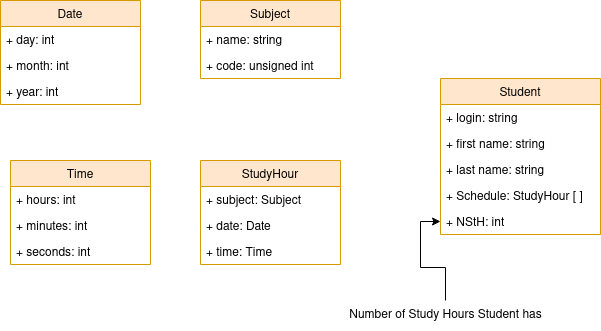

The diagram above was exported from draw.io. Its source (the exported page's mxGraphModel, read from the mxfile embedded in the PNG):
<mxGraphModel dx="677" dy="338" grid="1" gridSize="10" guides="1" tooltips="1" connect="1" arrows="1" fold="1" page="1" pageScale="1" pageWidth="850" pageHeight="1100" math="0" shadow="0">
  <root>
    <mxCell id="0" />
    <mxCell id="1" parent="0" />
    <mxCell id="Qm-jC9xtMFt2Q9KUEN7E-1" value="Date" style="swimlane;fontStyle=0;childLayout=stackLayout;horizontal=1;startSize=26;fillColor=#ffe6cc;horizontalStack=0;resizeParent=1;resizeParentMax=0;resizeLast=0;collapsible=1;marginBottom=0;strokeColor=#d79b00;" parent="1" vertex="1">
      <mxGeometry y="40" width="140" height="104" as="geometry" />
    </mxCell>
    <mxCell id="Qm-jC9xtMFt2Q9KUEN7E-2" value="+ day: int" style="text;strokeColor=none;fillColor=none;align=left;verticalAlign=top;spacingLeft=4;spacingRight=4;overflow=hidden;rotatable=0;points=[[0,0.5],[1,0.5]];portConstraint=eastwest;" parent="Qm-jC9xtMFt2Q9KUEN7E-1" vertex="1">
      <mxGeometry y="26" width="140" height="26" as="geometry" />
    </mxCell>
    <mxCell id="Qm-jC9xtMFt2Q9KUEN7E-3" value="+ month: int" style="text;strokeColor=none;fillColor=none;align=left;verticalAlign=top;spacingLeft=4;spacingRight=4;overflow=hidden;rotatable=0;points=[[0,0.5],[1,0.5]];portConstraint=eastwest;" parent="Qm-jC9xtMFt2Q9KUEN7E-1" vertex="1">
      <mxGeometry y="52" width="140" height="26" as="geometry" />
    </mxCell>
    <mxCell id="Qm-jC9xtMFt2Q9KUEN7E-4" value="+ year: int" style="text;strokeColor=none;fillColor=none;align=left;verticalAlign=top;spacingLeft=4;spacingRight=4;overflow=hidden;rotatable=0;points=[[0,0.5],[1,0.5]];portConstraint=eastwest;" parent="Qm-jC9xtMFt2Q9KUEN7E-1" vertex="1">
      <mxGeometry y="78" width="140" height="26" as="geometry" />
    </mxCell>
    <mxCell id="Qm-jC9xtMFt2Q9KUEN7E-5" value="Student" style="swimlane;fontStyle=0;childLayout=stackLayout;horizontal=1;startSize=26;fillColor=#ffe6cc;horizontalStack=0;resizeParent=1;resizeParentMax=0;resizeLast=0;collapsible=1;marginBottom=0;strokeColor=#d79b00;" parent="1" vertex="1">
      <mxGeometry x="440" y="118" width="160" height="156" as="geometry" />
    </mxCell>
    <mxCell id="Qm-jC9xtMFt2Q9KUEN7E-6" value="+ login: string" style="text;strokeColor=none;fillColor=none;align=left;verticalAlign=top;spacingLeft=4;spacingRight=4;overflow=hidden;rotatable=0;points=[[0,0.5],[1,0.5]];portConstraint=eastwest;" parent="Qm-jC9xtMFt2Q9KUEN7E-5" vertex="1">
      <mxGeometry y="26" width="160" height="26" as="geometry" />
    </mxCell>
    <mxCell id="Qm-jC9xtMFt2Q9KUEN7E-7" value="+ first name: string" style="text;strokeColor=none;fillColor=none;align=left;verticalAlign=top;spacingLeft=4;spacingRight=4;overflow=hidden;rotatable=0;points=[[0,0.5],[1,0.5]];portConstraint=eastwest;" parent="Qm-jC9xtMFt2Q9KUEN7E-5" vertex="1">
      <mxGeometry y="52" width="160" height="26" as="geometry" />
    </mxCell>
    <mxCell id="Qm-jC9xtMFt2Q9KUEN7E-8" value="+ last name: string" style="text;strokeColor=none;fillColor=none;align=left;verticalAlign=top;spacingLeft=4;spacingRight=4;overflow=hidden;rotatable=0;points=[[0,0.5],[1,0.5]];portConstraint=eastwest;" parent="Qm-jC9xtMFt2Q9KUEN7E-5" vertex="1">
      <mxGeometry y="78" width="160" height="26" as="geometry" />
    </mxCell>
    <mxCell id="Qm-jC9xtMFt2Q9KUEN7E-21" value="+ Schedule: StudyHour [ ]" style="text;strokeColor=none;fillColor=none;align=left;verticalAlign=top;spacingLeft=4;spacingRight=4;overflow=hidden;rotatable=0;points=[[0,0.5],[1,0.5]];portConstraint=eastwest;" parent="Qm-jC9xtMFt2Q9KUEN7E-5" vertex="1">
      <mxGeometry y="104" width="160" height="26" as="geometry" />
    </mxCell>
    <mxCell id="k2fHjbNUoyeymB1Im-Il-1" value="+ NStH: int" style="text;strokeColor=none;fillColor=none;align=left;verticalAlign=top;spacingLeft=4;spacingRight=4;overflow=hidden;rotatable=0;points=[[0,0.5],[1,0.5]];portConstraint=eastwest;" vertex="1" parent="Qm-jC9xtMFt2Q9KUEN7E-5">
      <mxGeometry y="130" width="160" height="26" as="geometry" />
    </mxCell>
    <mxCell id="Qm-jC9xtMFt2Q9KUEN7E-9" value="Subject" style="swimlane;fontStyle=0;childLayout=stackLayout;horizontal=1;startSize=26;fillColor=#ffe6cc;horizontalStack=0;resizeParent=1;resizeParentMax=0;resizeLast=0;collapsible=1;marginBottom=0;strokeColor=#d79b00;" parent="1" vertex="1">
      <mxGeometry x="200" y="40" width="140" height="78" as="geometry" />
    </mxCell>
    <mxCell id="Qm-jC9xtMFt2Q9KUEN7E-10" value="+ name: string" style="text;strokeColor=none;fillColor=none;align=left;verticalAlign=top;spacingLeft=4;spacingRight=4;overflow=hidden;rotatable=0;points=[[0,0.5],[1,0.5]];portConstraint=eastwest;" parent="Qm-jC9xtMFt2Q9KUEN7E-9" vertex="1">
      <mxGeometry y="26" width="140" height="26" as="geometry" />
    </mxCell>
    <mxCell id="Qm-jC9xtMFt2Q9KUEN7E-11" value="+ code: unsigned int" style="text;strokeColor=none;fillColor=none;align=left;verticalAlign=top;spacingLeft=4;spacingRight=4;overflow=hidden;rotatable=0;points=[[0,0.5],[1,0.5]];portConstraint=eastwest;" parent="Qm-jC9xtMFt2Q9KUEN7E-9" vertex="1">
      <mxGeometry y="52" width="140" height="26" as="geometry" />
    </mxCell>
    <mxCell id="Qm-jC9xtMFt2Q9KUEN7E-13" value="StudyHour" style="swimlane;fontStyle=0;childLayout=stackLayout;horizontal=1;startSize=26;fillColor=#ffe6cc;horizontalStack=0;resizeParent=1;resizeParentMax=0;resizeLast=0;collapsible=1;marginBottom=0;strokeColor=#d79b00;" parent="1" vertex="1">
      <mxGeometry x="200" y="200" width="140" height="104" as="geometry" />
    </mxCell>
    <mxCell id="Qm-jC9xtMFt2Q9KUEN7E-14" value="+ subject: Subject" style="text;strokeColor=none;fillColor=none;align=left;verticalAlign=top;spacingLeft=4;spacingRight=4;overflow=hidden;rotatable=0;points=[[0,0.5],[1,0.5]];portConstraint=eastwest;" parent="Qm-jC9xtMFt2Q9KUEN7E-13" vertex="1">
      <mxGeometry y="26" width="140" height="26" as="geometry" />
    </mxCell>
    <mxCell id="Qm-jC9xtMFt2Q9KUEN7E-15" value="+ date: Date" style="text;strokeColor=none;fillColor=none;align=left;verticalAlign=top;spacingLeft=4;spacingRight=4;overflow=hidden;rotatable=0;points=[[0,0.5],[1,0.5]];portConstraint=eastwest;" parent="Qm-jC9xtMFt2Q9KUEN7E-13" vertex="1">
      <mxGeometry y="52" width="140" height="26" as="geometry" />
    </mxCell>
    <mxCell id="Qm-jC9xtMFt2Q9KUEN7E-16" value="+ time: Time" style="text;strokeColor=none;fillColor=none;align=left;verticalAlign=top;spacingLeft=4;spacingRight=4;overflow=hidden;rotatable=0;points=[[0,0.5],[1,0.5]];portConstraint=eastwest;" parent="Qm-jC9xtMFt2Q9KUEN7E-13" vertex="1">
      <mxGeometry y="78" width="140" height="26" as="geometry" />
    </mxCell>
    <mxCell id="Qm-jC9xtMFt2Q9KUEN7E-17" value="Time" style="swimlane;fontStyle=0;childLayout=stackLayout;horizontal=1;startSize=26;fillColor=#ffe6cc;horizontalStack=0;resizeParent=1;resizeParentMax=0;resizeLast=0;collapsible=1;marginBottom=0;strokeColor=#d79b00;" parent="1" vertex="1">
      <mxGeometry x="10" y="200" width="140" height="104" as="geometry" />
    </mxCell>
    <mxCell id="Qm-jC9xtMFt2Q9KUEN7E-18" value="+ hours: int" style="text;strokeColor=none;fillColor=none;align=left;verticalAlign=top;spacingLeft=4;spacingRight=4;overflow=hidden;rotatable=0;points=[[0,0.5],[1,0.5]];portConstraint=eastwest;" parent="Qm-jC9xtMFt2Q9KUEN7E-17" vertex="1">
      <mxGeometry y="26" width="140" height="26" as="geometry" />
    </mxCell>
    <mxCell id="Qm-jC9xtMFt2Q9KUEN7E-19" value="+ minutes: int" style="text;strokeColor=none;fillColor=none;align=left;verticalAlign=top;spacingLeft=4;spacingRight=4;overflow=hidden;rotatable=0;points=[[0,0.5],[1,0.5]];portConstraint=eastwest;" parent="Qm-jC9xtMFt2Q9KUEN7E-17" vertex="1">
      <mxGeometry y="52" width="140" height="26" as="geometry" />
    </mxCell>
    <mxCell id="Qm-jC9xtMFt2Q9KUEN7E-20" value="+ seconds: int" style="text;strokeColor=none;fillColor=none;align=left;verticalAlign=top;spacingLeft=4;spacingRight=4;overflow=hidden;rotatable=0;points=[[0,0.5],[1,0.5]];portConstraint=eastwest;" parent="Qm-jC9xtMFt2Q9KUEN7E-17" vertex="1">
      <mxGeometry y="78" width="140" height="26" as="geometry" />
    </mxCell>
    <mxCell id="k2fHjbNUoyeymB1Im-Il-3" value="" style="edgeStyle=orthogonalEdgeStyle;rounded=0;orthogonalLoop=1;jettySize=auto;html=1;" edge="1" parent="1" source="k2fHjbNUoyeymB1Im-Il-2" target="k2fHjbNUoyeymB1Im-Il-1">
      <mxGeometry relative="1" as="geometry" />
    </mxCell>
    <mxCell id="k2fHjbNUoyeymB1Im-Il-2" value="&lt;div&gt;Number of Study Hours Student has&lt;/div&gt;" style="text;html=1;align=center;verticalAlign=middle;resizable=0;points=[];autosize=1;strokeColor=none;fillColor=none;" vertex="1" parent="1">
      <mxGeometry x="335" y="340" width="220" height="30" as="geometry" />
    </mxCell>
  </root>
</mxGraphModel>